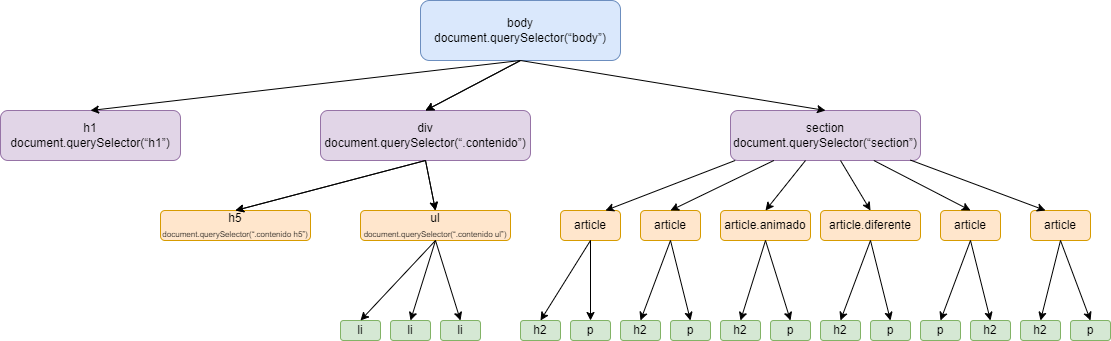

The diagram above was exported from draw.io. Its source (the exported page's mxGraphModel, read from the mxfile embedded in the PNG):
<mxGraphModel dx="1662" dy="729" grid="1" gridSize="10" guides="1" tooltips="1" connect="1" arrows="1" fold="1" page="1" pageScale="1" pageWidth="1169" pageHeight="827" math="0" shadow="0">
  <root>
    <mxCell id="0" />
    <mxCell id="1" parent="0" />
    <mxCell id="BiQASjSduWqq0jc4fJve-4" value="&lt;p class=&quot;MsoNormal&quot;&gt;h1&lt;br&gt;document.querySelector(“h1”)&lt;/p&gt;" style="rounded=1;whiteSpace=wrap;html=1;fillColor=#e1d5e7;strokeColor=#9673a6;" parent="1" vertex="1">
      <mxGeometry x="40" y="170" width="180" height="50" as="geometry" />
    </mxCell>
    <mxCell id="BiQASjSduWqq0jc4fJve-5" value="&lt;p class=&quot;MsoNormal&quot;&gt;div&lt;br&gt;document.querySelector(“.contenido”)&lt;/p&gt;" style="rounded=1;whiteSpace=wrap;html=1;fillColor=#e1d5e7;strokeColor=#9673a6;" parent="1" vertex="1">
      <mxGeometry x="360" y="170" width="210" height="50" as="geometry" />
    </mxCell>
    <mxCell id="BiQASjSduWqq0jc4fJve-6" value="&lt;p class=&quot;MsoNormal&quot;&gt;section&lt;br&gt;document.querySelector(“section”)&lt;/p&gt;" style="rounded=1;whiteSpace=wrap;html=1;fillColor=#e1d5e7;strokeColor=#9673a6;" parent="1" vertex="1">
      <mxGeometry x="770" y="170" width="190" height="50" as="geometry" />
    </mxCell>
    <mxCell id="BiQASjSduWqq0jc4fJve-7" value="h5&lt;br&gt;&lt;font style=&quot;font-size: 8px;&quot;&gt;document.querySelector(“.contenido h5”)&lt;/font&gt;" style="rounded=1;whiteSpace=wrap;html=1;fillColor=#ffe6cc;strokeColor=#d79b00;" parent="1" vertex="1">
      <mxGeometry x="200" y="270" width="150" height="30" as="geometry" />
    </mxCell>
    <mxCell id="BiQASjSduWqq0jc4fJve-8" value="ul&lt;br&gt;&lt;font style=&quot;font-size: 8px;&quot;&gt;document.querySelector(“.contenido ul”)&lt;/font&gt;" style="rounded=1;whiteSpace=wrap;html=1;fillColor=#ffe6cc;strokeColor=#d79b00;" parent="1" vertex="1">
      <mxGeometry x="400" y="270" width="150" height="30" as="geometry" />
    </mxCell>
    <mxCell id="BiQASjSduWqq0jc4fJve-9" value="article" style="rounded=1;whiteSpace=wrap;html=1;fillColor=#ffe6cc;strokeColor=#d79b00;" parent="1" vertex="1">
      <mxGeometry x="600" y="270" width="60" height="30" as="geometry" />
    </mxCell>
    <mxCell id="BiQASjSduWqq0jc4fJve-14" value="h2" style="rounded=1;whiteSpace=wrap;html=1;strokeColor=#82b366;fillColor=#d5e8d4;" parent="1" vertex="1">
      <mxGeometry x="560" y="380" width="40" height="20" as="geometry" />
    </mxCell>
    <mxCell id="BiQASjSduWqq0jc4fJve-15" value="p" style="rounded=1;whiteSpace=wrap;html=1;strokeColor=#82b366;fillColor=#d5e8d4;" parent="1" vertex="1">
      <mxGeometry x="610" y="380" width="40" height="20" as="geometry" />
    </mxCell>
    <mxCell id="BiQASjSduWqq0jc4fJve-19" value="" style="endArrow=classic;html=1;rounded=0;exitX=0.5;exitY=1;exitDx=0;exitDy=0;entryX=0.5;entryY=0;entryDx=0;entryDy=0;" parent="1" source="BiQASjSduWqq0jc4fJve-9" target="BiQASjSduWqq0jc4fJve-14" edge="1">
      <mxGeometry width="50" height="50" relative="1" as="geometry">
        <mxPoint x="674" y="390" as="sourcePoint" />
        <mxPoint x="529.9999999999998" y="380" as="targetPoint" />
      </mxGeometry>
    </mxCell>
    <mxCell id="BiQASjSduWqq0jc4fJve-20" value="" style="endArrow=classic;html=1;rounded=0;entryX=0.5;entryY=0;entryDx=0;entryDy=0;exitX=0.5;exitY=1;exitDx=0;exitDy=0;" parent="1" source="BiQASjSduWqq0jc4fJve-9" target="BiQASjSduWqq0jc4fJve-15" edge="1">
      <mxGeometry width="50" height="50" relative="1" as="geometry">
        <mxPoint x="750" y="320" as="sourcePoint" />
        <mxPoint x="700" y="400" as="targetPoint" />
      </mxGeometry>
    </mxCell>
    <mxCell id="BiQASjSduWqq0jc4fJve-24" value="article" style="rounded=1;whiteSpace=wrap;html=1;fillColor=#ffe6cc;strokeColor=#d79b00;" parent="1" vertex="1">
      <mxGeometry x="680" y="270" width="60" height="30" as="geometry" />
    </mxCell>
    <mxCell id="BiQASjSduWqq0jc4fJve-25" value="h2" style="rounded=1;whiteSpace=wrap;html=1;fillColor=#d5e8d4;strokeColor=#82b366;" parent="1" vertex="1">
      <mxGeometry x="660" y="380" width="40" height="20" as="geometry" />
    </mxCell>
    <mxCell id="BiQASjSduWqq0jc4fJve-26" value="p" style="rounded=1;whiteSpace=wrap;html=1;fillColor=#d5e8d4;strokeColor=#82b366;" parent="1" vertex="1">
      <mxGeometry x="710" y="380" width="40" height="20" as="geometry" />
    </mxCell>
    <mxCell id="BiQASjSduWqq0jc4fJve-27" value="" style="endArrow=classic;html=1;rounded=0;exitX=0.5;exitY=1;exitDx=0;exitDy=0;entryX=0.5;entryY=0;entryDx=0;entryDy=0;" parent="1" source="BiQASjSduWqq0jc4fJve-24" target="BiQASjSduWqq0jc4fJve-25" edge="1">
      <mxGeometry width="50" height="50" relative="1" as="geometry">
        <mxPoint x="764" y="390" as="sourcePoint" />
        <mxPoint x="814" y="340" as="targetPoint" />
      </mxGeometry>
    </mxCell>
    <mxCell id="BiQASjSduWqq0jc4fJve-28" value="" style="endArrow=classic;html=1;rounded=0;entryX=0.5;entryY=0;entryDx=0;entryDy=0;exitX=0.5;exitY=1;exitDx=0;exitDy=0;" parent="1" source="BiQASjSduWqq0jc4fJve-24" target="BiQASjSduWqq0jc4fJve-26" edge="1">
      <mxGeometry width="50" height="50" relative="1" as="geometry">
        <mxPoint x="840" y="320" as="sourcePoint" />
        <mxPoint x="790" y="400" as="targetPoint" />
      </mxGeometry>
    </mxCell>
    <mxCell id="BiQASjSduWqq0jc4fJve-32" value="li" style="rounded=1;whiteSpace=wrap;html=1;fillColor=#d5e8d4;strokeColor=#82b366;" parent="1" vertex="1">
      <mxGeometry x="430" y="380" width="40" height="20" as="geometry" />
    </mxCell>
    <mxCell id="BiQASjSduWqq0jc4fJve-33" value="li" style="rounded=1;whiteSpace=wrap;html=1;fillColor=#d5e8d4;strokeColor=#82b366;" parent="1" vertex="1">
      <mxGeometry x="380" y="380" width="40" height="20" as="geometry" />
    </mxCell>
    <mxCell id="BiQASjSduWqq0jc4fJve-34" value="li" style="rounded=1;whiteSpace=wrap;html=1;fillColor=#d5e8d4;strokeColor=#82b366;" parent="1" vertex="1">
      <mxGeometry x="480" y="380" width="40" height="20" as="geometry" />
    </mxCell>
    <mxCell id="BiQASjSduWqq0jc4fJve-38" value="article.animado" style="rounded=1;whiteSpace=wrap;html=1;fillColor=#ffe6cc;strokeColor=#d79b00;" parent="1" vertex="1">
      <mxGeometry x="760" y="270" width="90" height="30" as="geometry" />
    </mxCell>
    <mxCell id="BiQASjSduWqq0jc4fJve-39" value="h2" style="rounded=1;whiteSpace=wrap;html=1;fillColor=#d5e8d4;strokeColor=#82b366;" parent="1" vertex="1">
      <mxGeometry x="760" y="380" width="40" height="20" as="geometry" />
    </mxCell>
    <mxCell id="BiQASjSduWqq0jc4fJve-40" value="p" style="rounded=1;whiteSpace=wrap;html=1;fillColor=#d5e8d4;strokeColor=#82b366;" parent="1" vertex="1">
      <mxGeometry x="810" y="380" width="40" height="20" as="geometry" />
    </mxCell>
    <mxCell id="BiQASjSduWqq0jc4fJve-41" value="" style="endArrow=classic;html=1;rounded=0;exitX=0.5;exitY=1;exitDx=0;exitDy=0;entryX=0.5;entryY=0;entryDx=0;entryDy=0;" parent="1" source="BiQASjSduWqq0jc4fJve-38" target="BiQASjSduWqq0jc4fJve-39" edge="1">
      <mxGeometry width="50" height="50" relative="1" as="geometry">
        <mxPoint x="864" y="390" as="sourcePoint" />
        <mxPoint x="914" y="340" as="targetPoint" />
      </mxGeometry>
    </mxCell>
    <mxCell id="BiQASjSduWqq0jc4fJve-42" value="" style="endArrow=classic;html=1;rounded=0;entryX=0.5;entryY=0;entryDx=0;entryDy=0;exitX=0.5;exitY=1;exitDx=0;exitDy=0;" parent="1" source="BiQASjSduWqq0jc4fJve-38" target="BiQASjSduWqq0jc4fJve-40" edge="1">
      <mxGeometry width="50" height="50" relative="1" as="geometry">
        <mxPoint x="940" y="320" as="sourcePoint" />
        <mxPoint x="890" y="400" as="targetPoint" />
      </mxGeometry>
    </mxCell>
    <mxCell id="BiQASjSduWqq0jc4fJve-47" value="article.diferente" style="rounded=1;whiteSpace=wrap;html=1;fillColor=#ffe6cc;strokeColor=#d79b00;" parent="1" vertex="1">
      <mxGeometry x="860" y="270" width="100" height="30" as="geometry" />
    </mxCell>
    <mxCell id="BiQASjSduWqq0jc4fJve-48" value="h2" style="rounded=1;whiteSpace=wrap;html=1;fillColor=#d5e8d4;strokeColor=#82b366;" parent="1" vertex="1">
      <mxGeometry x="860" y="380" width="40" height="20" as="geometry" />
    </mxCell>
    <mxCell id="BiQASjSduWqq0jc4fJve-49" value="p" style="rounded=1;whiteSpace=wrap;html=1;fillColor=#d5e8d4;strokeColor=#82b366;" parent="1" vertex="1">
      <mxGeometry x="910" y="380" width="40" height="20" as="geometry" />
    </mxCell>
    <mxCell id="BiQASjSduWqq0jc4fJve-50" value="" style="endArrow=classic;html=1;rounded=0;exitX=0.5;exitY=1;exitDx=0;exitDy=0;entryX=0.5;entryY=0;entryDx=0;entryDy=0;" parent="1" source="BiQASjSduWqq0jc4fJve-47" target="BiQASjSduWqq0jc4fJve-48" edge="1">
      <mxGeometry width="50" height="50" relative="1" as="geometry">
        <mxPoint x="874" y="400" as="sourcePoint" />
        <mxPoint x="924" y="350" as="targetPoint" />
      </mxGeometry>
    </mxCell>
    <mxCell id="BiQASjSduWqq0jc4fJve-51" value="" style="endArrow=classic;html=1;rounded=0;entryX=0.5;entryY=0;entryDx=0;entryDy=0;exitX=0.5;exitY=1;exitDx=0;exitDy=0;" parent="1" source="BiQASjSduWqq0jc4fJve-47" target="BiQASjSduWqq0jc4fJve-49" edge="1">
      <mxGeometry width="50" height="50" relative="1" as="geometry">
        <mxPoint x="950" y="330" as="sourcePoint" />
        <mxPoint x="900" y="410" as="targetPoint" />
      </mxGeometry>
    </mxCell>
    <mxCell id="BiQASjSduWqq0jc4fJve-53" value="&lt;p class=&quot;MsoNormal&quot;&gt;body&lt;br&gt;document.querySelector(“body”)&lt;/p&gt;" style="rounded=1;whiteSpace=wrap;html=1;fillColor=#dae8fc;strokeColor=#6c8ebf;" parent="1" vertex="1">
      <mxGeometry x="460" y="60" width="200" height="60" as="geometry" />
    </mxCell>
    <mxCell id="BiQASjSduWqq0jc4fJve-54" value="" style="endArrow=classic;html=1;rounded=0;exitX=0.5;exitY=1;exitDx=0;exitDy=0;entryX=0.5;entryY=0;entryDx=0;entryDy=0;" parent="1" source="BiQASjSduWqq0jc4fJve-53" target="BiQASjSduWqq0jc4fJve-4" edge="1">
      <mxGeometry width="50" height="50" relative="1" as="geometry">
        <mxPoint x="366" y="200" as="sourcePoint" />
        <mxPoint x="120" y="200" as="targetPoint" />
      </mxGeometry>
    </mxCell>
    <mxCell id="BiQASjSduWqq0jc4fJve-56" value="article" style="rounded=1;whiteSpace=wrap;html=1;fillColor=#ffe6cc;strokeColor=#d79b00;" parent="1" vertex="1">
      <mxGeometry x="1070" y="270" width="60" height="30" as="geometry" />
    </mxCell>
    <mxCell id="BiQASjSduWqq0jc4fJve-57" value="h2" style="rounded=1;whiteSpace=wrap;html=1;fillColor=#d5e8d4;strokeColor=#82b366;" parent="1" vertex="1">
      <mxGeometry x="1060" y="380" width="40" height="20" as="geometry" />
    </mxCell>
    <mxCell id="BiQASjSduWqq0jc4fJve-58" value="p" style="rounded=1;whiteSpace=wrap;html=1;fillColor=#d5e8d4;strokeColor=#82b366;" parent="1" vertex="1">
      <mxGeometry x="1110" y="380" width="40" height="20" as="geometry" />
    </mxCell>
    <mxCell id="BiQASjSduWqq0jc4fJve-59" value="" style="endArrow=classic;html=1;rounded=0;exitX=0.5;exitY=1;exitDx=0;exitDy=0;entryX=0.5;entryY=0;entryDx=0;entryDy=0;" parent="1" source="BiQASjSduWqq0jc4fJve-56" target="BiQASjSduWqq0jc4fJve-57" edge="1">
      <mxGeometry width="50" height="50" relative="1" as="geometry">
        <mxPoint x="594" y="400" as="sourcePoint" />
        <mxPoint x="644" y="350" as="targetPoint" />
      </mxGeometry>
    </mxCell>
    <mxCell id="BiQASjSduWqq0jc4fJve-60" value="" style="endArrow=classic;html=1;rounded=0;entryX=0.5;entryY=0;entryDx=0;entryDy=0;exitX=0.5;exitY=1;exitDx=0;exitDy=0;" parent="1" source="BiQASjSduWqq0jc4fJve-56" target="BiQASjSduWqq0jc4fJve-58" edge="1">
      <mxGeometry width="50" height="50" relative="1" as="geometry">
        <mxPoint x="670" y="330" as="sourcePoint" />
        <mxPoint x="620" y="410" as="targetPoint" />
      </mxGeometry>
    </mxCell>
    <mxCell id="BiQASjSduWqq0jc4fJve-61" value="article" style="rounded=1;whiteSpace=wrap;html=1;fillColor=#ffe6cc;strokeColor=#d79b00;" parent="1" vertex="1">
      <mxGeometry x="980" y="270" width="60" height="30" as="geometry" />
    </mxCell>
    <mxCell id="BiQASjSduWqq0jc4fJve-62" value="h2" style="rounded=1;whiteSpace=wrap;html=1;fillColor=#d5e8d4;strokeColor=#82b366;" parent="1" vertex="1">
      <mxGeometry x="1010" y="380" width="40" height="20" as="geometry" />
    </mxCell>
    <mxCell id="BiQASjSduWqq0jc4fJve-63" value="p" style="rounded=1;whiteSpace=wrap;html=1;fillColor=#d5e8d4;strokeColor=#82b366;" parent="1" vertex="1">
      <mxGeometry x="960" y="380" width="40" height="20" as="geometry" />
    </mxCell>
    <mxCell id="BiQASjSduWqq0jc4fJve-64" value="" style="endArrow=classic;html=1;rounded=0;exitX=0.5;exitY=1;exitDx=0;exitDy=0;entryX=0.5;entryY=0;entryDx=0;entryDy=0;" parent="1" source="BiQASjSduWqq0jc4fJve-61" target="BiQASjSduWqq0jc4fJve-62" edge="1">
      <mxGeometry width="50" height="50" relative="1" as="geometry">
        <mxPoint x="604" y="410" as="sourcePoint" />
        <mxPoint x="654" y="360" as="targetPoint" />
      </mxGeometry>
    </mxCell>
    <mxCell id="BiQASjSduWqq0jc4fJve-65" value="" style="endArrow=classic;html=1;rounded=0;entryX=0.5;entryY=0;entryDx=0;entryDy=0;exitX=0.5;exitY=1;exitDx=0;exitDy=0;" parent="1" source="BiQASjSduWqq0jc4fJve-61" target="BiQASjSduWqq0jc4fJve-63" edge="1">
      <mxGeometry width="50" height="50" relative="1" as="geometry">
        <mxPoint x="680" y="340" as="sourcePoint" />
        <mxPoint x="630" y="420" as="targetPoint" />
      </mxGeometry>
    </mxCell>
    <mxCell id="2ob2wZvQZDIj1TIhK3Ec-2" value="" style="endArrow=classic;html=1;rounded=0;entryX=0.5;entryY=0;entryDx=0;entryDy=0;exitX=0.5;exitY=1;exitDx=0;exitDy=0;" parent="1" source="BiQASjSduWqq0jc4fJve-8" target="BiQASjSduWqq0jc4fJve-34" edge="1">
      <mxGeometry width="50" height="50" relative="1" as="geometry">
        <mxPoint x="260" y="310" as="sourcePoint" />
        <mxPoint x="330" y="290" as="targetPoint" />
      </mxGeometry>
    </mxCell>
    <mxCell id="2ob2wZvQZDIj1TIhK3Ec-3" value="" style="endArrow=classic;html=1;rounded=0;entryX=0.5;entryY=0;entryDx=0;entryDy=0;exitX=0.5;exitY=1;exitDx=0;exitDy=0;" parent="1" source="BiQASjSduWqq0jc4fJve-8" target="BiQASjSduWqq0jc4fJve-32" edge="1">
      <mxGeometry width="50" height="50" relative="1" as="geometry">
        <mxPoint x="250" y="320" as="sourcePoint" />
        <mxPoint x="300" y="270" as="targetPoint" />
      </mxGeometry>
    </mxCell>
    <mxCell id="deOyqNqj5il8OnB-OrDI-1" value="" style="endArrow=classic;html=1;rounded=0;exitX=0.5;exitY=1;exitDx=0;exitDy=0;entryX=0.5;entryY=0;entryDx=0;entryDy=0;" parent="1" source="BiQASjSduWqq0jc4fJve-53" target="BiQASjSduWqq0jc4fJve-5" edge="1">
      <mxGeometry width="50" height="50" relative="1" as="geometry">
        <mxPoint x="280" y="260" as="sourcePoint" />
        <mxPoint x="260" y="270" as="targetPoint" />
      </mxGeometry>
    </mxCell>
    <mxCell id="2ob2wZvQZDIj1TIhK3Ec-4" value="" style="endArrow=classic;html=1;rounded=0;entryX=0.5;entryY=0;entryDx=0;entryDy=0;exitX=0.5;exitY=1;exitDx=0;exitDy=0;" parent="1" source="BiQASjSduWqq0jc4fJve-8" target="BiQASjSduWqq0jc4fJve-33" edge="1">
      <mxGeometry width="50" height="50" relative="1" as="geometry">
        <mxPoint x="218" y="320" as="sourcePoint" />
        <mxPoint x="268" y="270" as="targetPoint" />
      </mxGeometry>
    </mxCell>
    <mxCell id="deOyqNqj5il8OnB-OrDI-2" value="" style="endArrow=classic;html=1;rounded=0;exitX=0.5;exitY=1;exitDx=0;exitDy=0;entryX=0.5;entryY=0;entryDx=0;entryDy=0;" parent="1" source="BiQASjSduWqq0jc4fJve-53" target="BiQASjSduWqq0jc4fJve-6" edge="1">
      <mxGeometry width="50" height="50" relative="1" as="geometry">
        <mxPoint x="440" y="120.00000000000006" as="sourcePoint" />
        <mxPoint x="520" y="130" as="targetPoint" />
      </mxGeometry>
    </mxCell>
    <mxCell id="deOyqNqj5il8OnB-OrDI-3" value="" style="endArrow=classic;html=1;rounded=0;exitX=0.5;exitY=1;exitDx=0;exitDy=0;entryX=0.5;entryY=0;entryDx=0;entryDy=0;" parent="1" source="BiQASjSduWqq0jc4fJve-5" target="BiQASjSduWqq0jc4fJve-7" edge="1">
      <mxGeometry width="50" height="50" relative="1" as="geometry">
        <mxPoint x="170" y="290" as="sourcePoint" />
        <mxPoint x="120" y="280" as="targetPoint" />
      </mxGeometry>
    </mxCell>
    <mxCell id="2ob2wZvQZDIj1TIhK3Ec-5" value="" style="endArrow=classic;html=1;rounded=0;entryX=0.75;entryY=0;entryDx=0;entryDy=0;exitX=0.025;exitY=0.999;exitDx=0;exitDy=0;exitPerimeter=0;" parent="1" source="BiQASjSduWqq0jc4fJve-6" target="BiQASjSduWqq0jc4fJve-9" edge="1">
      <mxGeometry width="50" height="50" relative="1" as="geometry">
        <mxPoint x="570" y="260" as="sourcePoint" />
        <mxPoint x="620" y="210" as="targetPoint" />
      </mxGeometry>
    </mxCell>
    <mxCell id="deOyqNqj5il8OnB-OrDI-4" value="" style="endArrow=classic;html=1;rounded=0;exitX=0.5;exitY=1;exitDx=0;exitDy=0;entryX=0.5;entryY=0;entryDx=0;entryDy=0;" parent="1" source="BiQASjSduWqq0jc4fJve-5" target="BiQASjSduWqq0jc4fJve-8" edge="1">
      <mxGeometry width="50" height="50" relative="1" as="geometry">
        <mxPoint x="203" y="270" as="sourcePoint" />
        <mxPoint x="173" y="300" as="targetPoint" />
      </mxGeometry>
    </mxCell>
    <mxCell id="2ob2wZvQZDIj1TIhK3Ec-6" value="" style="endArrow=classic;html=1;rounded=0;entryX=0.5;entryY=0;entryDx=0;entryDy=0;" parent="1" source="BiQASjSduWqq0jc4fJve-6" target="BiQASjSduWqq0jc4fJve-24" edge="1">
      <mxGeometry width="50" height="50" relative="1" as="geometry">
        <mxPoint x="620" y="250" as="sourcePoint" />
        <mxPoint x="670" y="200" as="targetPoint" />
      </mxGeometry>
    </mxCell>
    <mxCell id="2ob2wZvQZDIj1TIhK3Ec-7" value="" style="endArrow=classic;html=1;rounded=0;entryX=0.25;entryY=0;entryDx=0;entryDy=0;exitX=0.947;exitY=0.992;exitDx=0;exitDy=0;exitPerimeter=0;" parent="1" source="BiQASjSduWqq0jc4fJve-6" target="BiQASjSduWqq0jc4fJve-56" edge="1">
      <mxGeometry width="50" height="50" relative="1" as="geometry">
        <mxPoint x="770" y="260" as="sourcePoint" />
        <mxPoint x="820" y="210" as="targetPoint" />
      </mxGeometry>
    </mxCell>
    <mxCell id="2ob2wZvQZDIj1TIhK3Ec-9" value="" style="endArrow=classic;html=1;rounded=0;entryX=0.5;entryY=0;entryDx=0;entryDy=0;" parent="1" source="BiQASjSduWqq0jc4fJve-6" target="BiQASjSduWqq0jc4fJve-61" edge="1">
      <mxGeometry width="50" height="50" relative="1" as="geometry">
        <mxPoint x="865" y="270" as="sourcePoint" />
        <mxPoint x="915" y="220" as="targetPoint" />
      </mxGeometry>
    </mxCell>
    <mxCell id="2ob2wZvQZDIj1TIhK3Ec-10" value="" style="endArrow=classic;html=1;rounded=0;entryX=0.5;entryY=0;entryDx=0;entryDy=0;" parent="1" source="BiQASjSduWqq0jc4fJve-6" target="BiQASjSduWqq0jc4fJve-47" edge="1">
      <mxGeometry width="50" height="50" relative="1" as="geometry">
        <mxPoint x="700" y="240" as="sourcePoint" />
        <mxPoint x="750" y="190" as="targetPoint" />
      </mxGeometry>
    </mxCell>
    <mxCell id="2ob2wZvQZDIj1TIhK3Ec-11" value="" style="endArrow=classic;html=1;rounded=0;entryX=0.5;entryY=0;entryDx=0;entryDy=0;" parent="1" source="BiQASjSduWqq0jc4fJve-6" target="BiQASjSduWqq0jc4fJve-38" edge="1">
      <mxGeometry width="50" height="50" relative="1" as="geometry">
        <mxPoint x="640" y="240" as="sourcePoint" />
        <mxPoint x="690" y="190" as="targetPoint" />
      </mxGeometry>
    </mxCell>
    <mxCell id="BiQASjSduWqq0jc4fJve-70" value="" style="endArrow=classic;html=1;rounded=0;exitX=0.5;exitY=1;exitDx=0;exitDy=0;entryX=0.5;entryY=0;entryDx=0;entryDy=0;" parent="1" source="BiQASjSduWqq0jc4fJve-5" target="BiQASjSduWqq0jc4fJve-8" edge="1">
      <mxGeometry width="50" height="50" relative="1" as="geometry">
        <mxPoint x="203" y="220" as="sourcePoint" />
        <mxPoint x="173" y="250" as="targetPoint" />
      </mxGeometry>
    </mxCell>
    <mxCell id="BiQASjSduWqq0jc4fJve-71" value="" style="endArrow=classic;html=1;rounded=0;exitX=0.5;exitY=1;exitDx=0;exitDy=0;entryX=0.5;entryY=0;entryDx=0;entryDy=0;" parent="1" source="BiQASjSduWqq0jc4fJve-53" target="BiQASjSduWqq0jc4fJve-5" edge="1">
      <mxGeometry width="50" height="50" relative="1" as="geometry">
        <mxPoint x="410" y="80" as="sourcePoint" />
        <mxPoint x="60" y="170" as="targetPoint" />
      </mxGeometry>
    </mxCell>
    <mxCell id="BiQASjSduWqq0jc4fJve-69" value="" style="endArrow=classic;html=1;rounded=0;exitX=0.5;exitY=1;exitDx=0;exitDy=0;entryX=0.5;entryY=0;entryDx=0;entryDy=0;" parent="1" source="BiQASjSduWqq0jc4fJve-5" target="BiQASjSduWqq0jc4fJve-7" edge="1">
      <mxGeometry width="50" height="50" relative="1" as="geometry">
        <mxPoint x="380" y="270" as="sourcePoint" />
        <mxPoint x="430" y="220" as="targetPoint" />
      </mxGeometry>
    </mxCell>
  </root>
</mxGraphModel>